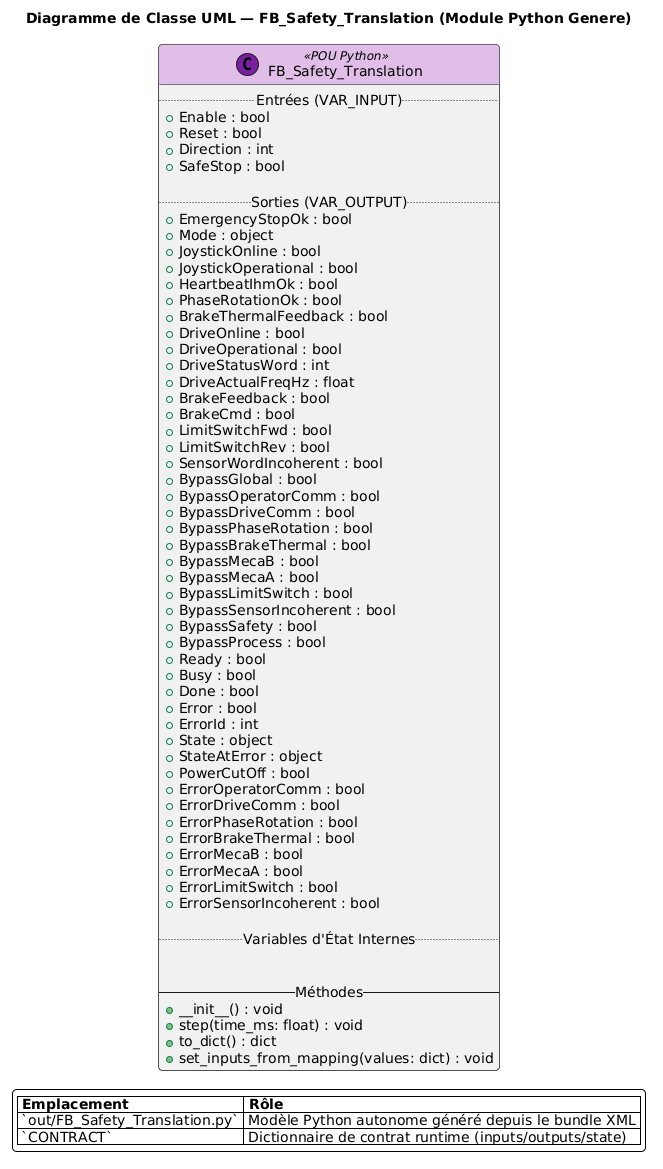

The diagram above was rendered by PlantUML. Its source (embedded in the PNG):
@startuml
scale max 3800x3800
skinparam backgroundColor #FFFFFF
skinparam shadowing false
skinparam roundcorner 8
skinparam fontname "Segoe UI, Arial, sans-serif"
skinparam fontsize 12
skinparam classHeaderBackgroundColor #E1BEE7

title Diagramme de Classe UML — FB_Safety_Translation (Module Python Genere)

class FB_Safety_Translation << (C,#7B1FA2) POU Python >> {
  .. Entrées (VAR_INPUT) ..
  + Enable : bool
  + Reset : bool
  + Direction : int
  + SafeStop : bool

  .. Sorties (VAR_OUTPUT) ..
  + EmergencyStopOk : bool
  + Mode : object
  + JoystickOnline : bool
  + JoystickOperational : bool
  + HeartbeatIhmOk : bool
  + PhaseRotationOk : bool
  + BrakeThermalFeedback : bool
  + DriveOnline : bool
  + DriveOperational : bool
  + DriveStatusWord : int
  + DriveActualFreqHz : float
  + BrakeFeedback : bool
  + BrakeCmd : bool
  + LimitSwitchFwd : bool
  + LimitSwitchRev : bool
  + SensorWordIncoherent : bool
  + BypassGlobal : bool
  + BypassOperatorComm : bool
  + BypassDriveComm : bool
  + BypassPhaseRotation : bool
  + BypassBrakeThermal : bool
  + BypassMecaB : bool
  + BypassMecaA : bool
  + BypassLimitSwitch : bool
  + BypassSensorIncoherent : bool
  + BypassSafety : bool
  + BypassProcess : bool
  + Ready : bool
  + Busy : bool
  + Done : bool
  + Error : bool
  + ErrorId : int
  + State : object
  + StateAtError : object
  + PowerCutOff : bool
  + ErrorOperatorComm : bool
  + ErrorDriveComm : bool
  + ErrorPhaseRotation : bool
  + ErrorBrakeThermal : bool
  + ErrorMecaB : bool
  + ErrorMecaA : bool
  + ErrorLimitSwitch : bool
  + ErrorSensorIncoherent : bool

  .. Variables d'État Internes ..


  -- Méthodes --
  + __init__() : void
  + step(time_ms: float) : void
  + to_dict() : dict
  + set_inputs_from_mapping(values: dict) : void
}

legend bottom
  |= Emplacement |= Rôle |
  | `out/FB_Safety_Translation.py` | Modèle Python autonome généré depuis le bundle XML |
  | `CONTRACT` | Dictionnaire de contrat runtime (inputs/outputs/state) |
endlegend
@enduml